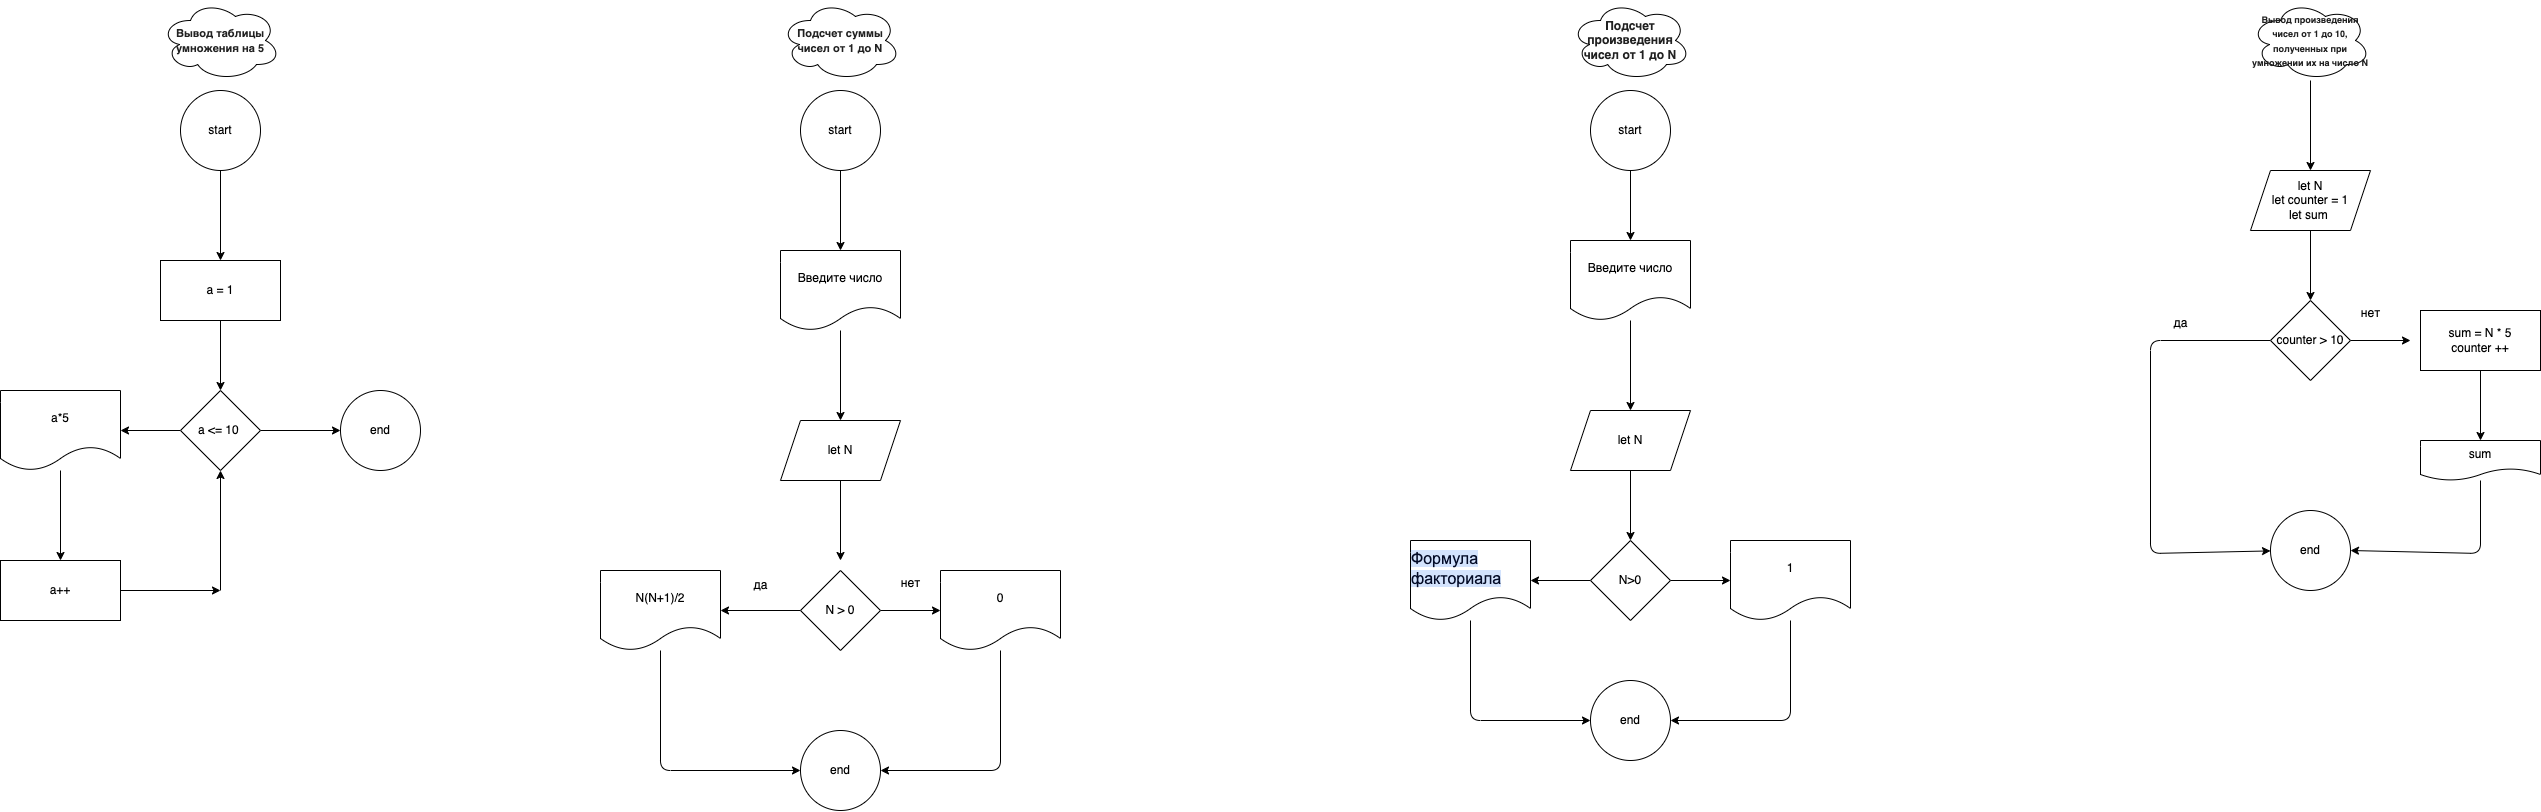

The diagram above was exported from draw.io. Its source (the exported page's mxGraphModel, read from the mxfile embedded in the PNG):
<mxGraphModel dx="2472" dy="648" grid="1" gridSize="10" guides="1" tooltips="1" connect="1" arrows="1" fold="1" page="1" pageScale="1" pageWidth="827" pageHeight="1169" math="0" shadow="0">
  <root>
    <mxCell id="0" />
    <mxCell id="1" parent="0" />
    <mxCell id="2" value="&lt;span style=&quot;transition: var(--focus-outline-transition); box-sizing: border-box; font-weight: 700; line-height: inherit; caret-color: rgb(34, 34, 34); color: rgb(34, 34, 34); font-family: Roboto, sans-serif; text-align: left;&quot;&gt;&lt;font style=&quot;font-size: 11px;&quot;&gt;Вывод таблицы умножения на 5&lt;/font&gt;&lt;/span&gt;" style="ellipse;shape=cloud;whiteSpace=wrap;html=1;" vertex="1" parent="1">
      <mxGeometry x="20" width="120" height="80" as="geometry" />
    </mxCell>
    <mxCell id="5" value="" style="edgeStyle=none;html=1;" edge="1" parent="1" source="3" target="4">
      <mxGeometry relative="1" as="geometry" />
    </mxCell>
    <mxCell id="3" value="start" style="ellipse;whiteSpace=wrap;html=1;" vertex="1" parent="1">
      <mxGeometry x="40" y="90" width="80" height="80" as="geometry" />
    </mxCell>
    <mxCell id="7" value="" style="edgeStyle=none;html=1;" edge="1" parent="1" source="4" target="6">
      <mxGeometry relative="1" as="geometry" />
    </mxCell>
    <mxCell id="4" value="a = 1" style="whiteSpace=wrap;html=1;" vertex="1" parent="1">
      <mxGeometry x="20" y="260" width="120" height="60" as="geometry" />
    </mxCell>
    <mxCell id="9" value="" style="edgeStyle=none;html=1;" edge="1" parent="1" source="6" target="8">
      <mxGeometry relative="1" as="geometry" />
    </mxCell>
    <mxCell id="15" value="" style="edgeStyle=none;html=1;" edge="1" parent="1" source="6" target="14">
      <mxGeometry relative="1" as="geometry" />
    </mxCell>
    <mxCell id="6" value="a &amp;lt;= 10&amp;nbsp;" style="rhombus;whiteSpace=wrap;html=1;" vertex="1" parent="1">
      <mxGeometry x="40" y="390" width="80" height="80" as="geometry" />
    </mxCell>
    <mxCell id="11" value="" style="edgeStyle=none;html=1;" edge="1" parent="1" source="8" target="10">
      <mxGeometry relative="1" as="geometry" />
    </mxCell>
    <mxCell id="8" value="a*5" style="shape=document;whiteSpace=wrap;html=1;boundedLbl=1;" vertex="1" parent="1">
      <mxGeometry x="-140" y="390" width="120" height="80" as="geometry" />
    </mxCell>
    <mxCell id="12" style="edgeStyle=none;html=1;" edge="1" parent="1" source="10">
      <mxGeometry relative="1" as="geometry">
        <mxPoint x="80" y="590" as="targetPoint" />
      </mxGeometry>
    </mxCell>
    <mxCell id="10" value="a++" style="whiteSpace=wrap;html=1;" vertex="1" parent="1">
      <mxGeometry x="-140" y="560" width="120" height="60" as="geometry" />
    </mxCell>
    <mxCell id="13" value="" style="edgeStyle=none;orthogonalLoop=1;jettySize=auto;html=1;entryX=0.5;entryY=1;entryDx=0;entryDy=0;" edge="1" parent="1" target="6">
      <mxGeometry width="100" relative="1" as="geometry">
        <mxPoint x="80" y="590" as="sourcePoint" />
        <mxPoint x="130" y="540" as="targetPoint" />
        <Array as="points" />
      </mxGeometry>
    </mxCell>
    <mxCell id="14" value="end" style="ellipse;whiteSpace=wrap;html=1;" vertex="1" parent="1">
      <mxGeometry x="200" y="390" width="80" height="80" as="geometry" />
    </mxCell>
    <mxCell id="16" value="&lt;span style=&quot;transition: var(--focus-outline-transition); box-sizing: border-box; font-weight: 700; line-height: inherit; caret-color: rgb(34, 34, 34); color: rgb(34, 34, 34); font-family: Roboto, sans-serif; text-align: left;&quot;&gt;&lt;font style=&quot;font-size: 11px;&quot;&gt;Подсчет суммы чисел от 1 до N&lt;/font&gt;&lt;/span&gt;" style="ellipse;shape=cloud;whiteSpace=wrap;html=1;" vertex="1" parent="1">
      <mxGeometry x="640" width="120" height="80" as="geometry" />
    </mxCell>
    <mxCell id="19" value="" style="edgeStyle=none;html=1;" edge="1" parent="1" source="17" target="18">
      <mxGeometry relative="1" as="geometry" />
    </mxCell>
    <mxCell id="17" value="start" style="ellipse;whiteSpace=wrap;html=1;" vertex="1" parent="1">
      <mxGeometry x="660" y="90" width="80" height="80" as="geometry" />
    </mxCell>
    <mxCell id="21" value="" style="edgeStyle=none;html=1;" edge="1" parent="1" source="18">
      <mxGeometry relative="1" as="geometry">
        <mxPoint x="700" y="420" as="targetPoint" />
      </mxGeometry>
    </mxCell>
    <mxCell id="18" value="Введите число" style="shape=document;whiteSpace=wrap;html=1;boundedLbl=1;" vertex="1" parent="1">
      <mxGeometry x="640" y="250" width="120" height="80" as="geometry" />
    </mxCell>
    <mxCell id="25" value="" style="edgeStyle=none;html=1;" edge="1" parent="1" source="22">
      <mxGeometry relative="1" as="geometry">
        <mxPoint x="700" y="560" as="targetPoint" />
      </mxGeometry>
    </mxCell>
    <mxCell id="22" value="let N" style="shape=parallelogram;perimeter=parallelogramPerimeter;whiteSpace=wrap;html=1;fixedSize=1;" vertex="1" parent="1">
      <mxGeometry x="640" y="420" width="120" height="60" as="geometry" />
    </mxCell>
    <mxCell id="30" value="" style="edgeStyle=none;html=1;" edge="1" parent="1" source="28">
      <mxGeometry relative="1" as="geometry">
        <mxPoint x="580" y="610" as="targetPoint" />
      </mxGeometry>
    </mxCell>
    <mxCell id="44" value="" style="edgeStyle=none;html=1;" edge="1" parent="1" source="28" target="43">
      <mxGeometry relative="1" as="geometry" />
    </mxCell>
    <mxCell id="28" value="N &amp;gt; 0" style="rhombus;whiteSpace=wrap;html=1;" vertex="1" parent="1">
      <mxGeometry x="660" y="570" width="80" height="80" as="geometry" />
    </mxCell>
    <mxCell id="35" value="end" style="ellipse;whiteSpace=wrap;html=1;" vertex="1" parent="1">
      <mxGeometry x="660" y="730" width="80" height="80" as="geometry" />
    </mxCell>
    <mxCell id="39" value="да" style="text;html=1;align=center;verticalAlign=middle;resizable=0;points=[];autosize=1;strokeColor=none;fillColor=none;" vertex="1" parent="1">
      <mxGeometry x="600" y="570" width="40" height="30" as="geometry" />
    </mxCell>
    <mxCell id="45" style="edgeStyle=none;html=1;entryX=1;entryY=0.5;entryDx=0;entryDy=0;" edge="1" parent="1" source="43" target="35">
      <mxGeometry relative="1" as="geometry">
        <Array as="points">
          <mxPoint x="860" y="770" />
        </Array>
      </mxGeometry>
    </mxCell>
    <mxCell id="43" value="0" style="shape=document;whiteSpace=wrap;html=1;boundedLbl=1;" vertex="1" parent="1">
      <mxGeometry x="800" y="570" width="120" height="80" as="geometry" />
    </mxCell>
    <mxCell id="46" value="нет" style="text;html=1;align=center;verticalAlign=middle;resizable=0;points=[];autosize=1;strokeColor=none;fillColor=none;" vertex="1" parent="1">
      <mxGeometry x="750" y="568" width="40" height="30" as="geometry" />
    </mxCell>
    <mxCell id="51" style="edgeStyle=none;html=1;entryX=0;entryY=0.5;entryDx=0;entryDy=0;" edge="1" parent="1" source="50" target="35">
      <mxGeometry relative="1" as="geometry">
        <Array as="points">
          <mxPoint x="520" y="770" />
        </Array>
      </mxGeometry>
    </mxCell>
    <mxCell id="50" value="&lt;span style=&quot;color: rgb(0, 0, 0);&quot;&gt;N(N+1)/2&lt;/span&gt;" style="shape=document;whiteSpace=wrap;html=1;boundedLbl=1;" vertex="1" parent="1">
      <mxGeometry x="460" y="570" width="120" height="80" as="geometry" />
    </mxCell>
    <mxCell id="52" value="&lt;span style=&quot;transition: var(--focus-outline-transition); box-sizing: border-box; font-weight: 700; line-height: inherit; caret-color: rgb(34, 34, 34); color: rgb(34, 34, 34); font-family: Roboto, sans-serif; text-align: left;&quot;&gt;&lt;font style=&quot;font-size: 12px;&quot;&gt;Подсчет произведения чисел от 1 до N&lt;/font&gt;&lt;/span&gt;" style="ellipse;shape=cloud;whiteSpace=wrap;html=1;" vertex="1" parent="1">
      <mxGeometry x="1430" width="120" height="80" as="geometry" />
    </mxCell>
    <mxCell id="55" style="edgeStyle=none;html=1;exitX=0.5;exitY=1;exitDx=0;exitDy=0;entryX=0.5;entryY=0;entryDx=0;entryDy=0;" edge="1" parent="1" source="53" target="54">
      <mxGeometry relative="1" as="geometry" />
    </mxCell>
    <mxCell id="53" value="start" style="ellipse;whiteSpace=wrap;html=1;" vertex="1" parent="1">
      <mxGeometry x="1450" y="90" width="80" height="80" as="geometry" />
    </mxCell>
    <mxCell id="57" value="" style="edgeStyle=none;html=1;" edge="1" parent="1" source="54" target="56">
      <mxGeometry relative="1" as="geometry" />
    </mxCell>
    <mxCell id="54" value="Введите число" style="shape=document;whiteSpace=wrap;html=1;boundedLbl=1;" vertex="1" parent="1">
      <mxGeometry x="1430" y="240" width="120" height="80" as="geometry" />
    </mxCell>
    <mxCell id="59" value="" style="edgeStyle=none;html=1;" edge="1" parent="1" source="56" target="58">
      <mxGeometry relative="1" as="geometry" />
    </mxCell>
    <mxCell id="56" value="let N" style="shape=parallelogram;perimeter=parallelogramPerimeter;whiteSpace=wrap;html=1;fixedSize=1;" vertex="1" parent="1">
      <mxGeometry x="1430" y="410" width="120" height="60" as="geometry" />
    </mxCell>
    <mxCell id="61" value="" style="edgeStyle=none;html=1;" edge="1" parent="1" source="58" target="60">
      <mxGeometry relative="1" as="geometry" />
    </mxCell>
    <mxCell id="63" value="" style="edgeStyle=none;html=1;" edge="1" parent="1" source="58" target="62">
      <mxGeometry relative="1" as="geometry" />
    </mxCell>
    <mxCell id="58" value="N&amp;gt;0" style="rhombus;whiteSpace=wrap;html=1;" vertex="1" parent="1">
      <mxGeometry x="1450" y="540" width="80" height="80" as="geometry" />
    </mxCell>
    <mxCell id="65" style="edgeStyle=none;html=1;entryX=0;entryY=0.5;entryDx=0;entryDy=0;" edge="1" parent="1" source="60" target="64">
      <mxGeometry relative="1" as="geometry">
        <Array as="points">
          <mxPoint x="1330" y="720" />
        </Array>
      </mxGeometry>
    </mxCell>
    <mxCell id="60" value="&lt;div style=&quot;text-align: start;&quot;&gt;&lt;font face=&quot;Google Sans, Arial, sans-serif&quot; color=&quot;#040c28&quot;&gt;&lt;span style=&quot;font-size: 16px; background-color: rgb(211, 227, 253);&quot;&gt;Формула факториала&lt;/span&gt;&lt;/font&gt;&lt;/div&gt;" style="shape=document;whiteSpace=wrap;html=1;boundedLbl=1;" vertex="1" parent="1">
      <mxGeometry x="1270" y="540" width="120" height="80" as="geometry" />
    </mxCell>
    <mxCell id="66" style="edgeStyle=none;html=1;entryX=1;entryY=0.5;entryDx=0;entryDy=0;" edge="1" parent="1" source="62" target="64">
      <mxGeometry relative="1" as="geometry">
        <Array as="points">
          <mxPoint x="1650" y="720" />
        </Array>
      </mxGeometry>
    </mxCell>
    <mxCell id="62" value="1" style="shape=document;whiteSpace=wrap;html=1;boundedLbl=1;" vertex="1" parent="1">
      <mxGeometry x="1590" y="540" width="120" height="80" as="geometry" />
    </mxCell>
    <mxCell id="64" value="end" style="ellipse;whiteSpace=wrap;html=1;" vertex="1" parent="1">
      <mxGeometry x="1450" y="680" width="80" height="80" as="geometry" />
    </mxCell>
    <mxCell id="69" value="" style="edgeStyle=none;html=1;" edge="1" parent="1" source="67" target="68">
      <mxGeometry relative="1" as="geometry" />
    </mxCell>
    <mxCell id="67" value="&lt;span style=&quot;transition: var(--focus-outline-transition); box-sizing: border-box; font-weight: 700; line-height: inherit; caret-color: rgb(34, 34, 34); color: rgb(34, 34, 34); font-family: Roboto, sans-serif; text-align: left;&quot;&gt;&lt;font style=&quot;font-size: 9px;&quot;&gt;Вывод произведения чисел от 1 до 10, полученных при умножении их на число N&lt;/font&gt;&lt;/span&gt;" style="ellipse;shape=cloud;whiteSpace=wrap;html=1;" vertex="1" parent="1">
      <mxGeometry x="2110" width="120" height="80" as="geometry" />
    </mxCell>
    <mxCell id="71" value="" style="edgeStyle=none;html=1;" edge="1" parent="1" source="68" target="70">
      <mxGeometry relative="1" as="geometry" />
    </mxCell>
    <mxCell id="68" value="let N&lt;div&gt;let counter = 1&lt;/div&gt;&lt;div&gt;let sum&amp;nbsp;&lt;/div&gt;" style="shape=parallelogram;perimeter=parallelogramPerimeter;whiteSpace=wrap;html=1;fixedSize=1;" vertex="1" parent="1">
      <mxGeometry x="2110" y="170" width="120" height="60" as="geometry" />
    </mxCell>
    <mxCell id="73" value="" style="edgeStyle=none;html=1;" edge="1" parent="1" source="70" target="72">
      <mxGeometry relative="1" as="geometry">
        <Array as="points">
          <mxPoint x="2010" y="340" />
          <mxPoint x="2010" y="553" />
        </Array>
      </mxGeometry>
    </mxCell>
    <mxCell id="76" value="" style="edgeStyle=none;html=1;" edge="1" parent="1" source="70">
      <mxGeometry relative="1" as="geometry">
        <mxPoint x="2270" y="340" as="targetPoint" />
      </mxGeometry>
    </mxCell>
    <mxCell id="70" value="counter &amp;gt; 10" style="rhombus;whiteSpace=wrap;html=1;" vertex="1" parent="1">
      <mxGeometry x="2130" y="300" width="80" height="80" as="geometry" />
    </mxCell>
    <mxCell id="72" value="end" style="ellipse;whiteSpace=wrap;html=1;" vertex="1" parent="1">
      <mxGeometry x="2130" y="510" width="80" height="80" as="geometry" />
    </mxCell>
    <mxCell id="74" value="да" style="text;html=1;align=center;verticalAlign=middle;resizable=0;points=[];autosize=1;strokeColor=none;fillColor=none;" vertex="1" parent="1">
      <mxGeometry x="2020" y="308" width="40" height="30" as="geometry" />
    </mxCell>
    <mxCell id="77" value="нет" style="text;html=1;align=center;verticalAlign=middle;resizable=0;points=[];autosize=1;strokeColor=none;fillColor=none;" vertex="1" parent="1">
      <mxGeometry x="2210" y="298" width="40" height="30" as="geometry" />
    </mxCell>
    <mxCell id="80" value="" style="edgeStyle=none;html=1;" edge="1" parent="1" source="78" target="79">
      <mxGeometry relative="1" as="geometry" />
    </mxCell>
    <mxCell id="78" value="sum = N * 5&lt;div&gt;counter ++&lt;/div&gt;" style="whiteSpace=wrap;html=1;" vertex="1" parent="1">
      <mxGeometry x="2280" y="310" width="120" height="60" as="geometry" />
    </mxCell>
    <mxCell id="81" style="edgeStyle=none;html=1;entryX=1;entryY=0.5;entryDx=0;entryDy=0;" edge="1" parent="1" source="79" target="72">
      <mxGeometry relative="1" as="geometry">
        <Array as="points">
          <mxPoint x="2340" y="553" />
        </Array>
      </mxGeometry>
    </mxCell>
    <mxCell id="79" value="sum" style="shape=document;whiteSpace=wrap;html=1;boundedLbl=1;" vertex="1" parent="1">
      <mxGeometry x="2280" y="440" width="120" height="40" as="geometry" />
    </mxCell>
  </root>
</mxGraphModel>